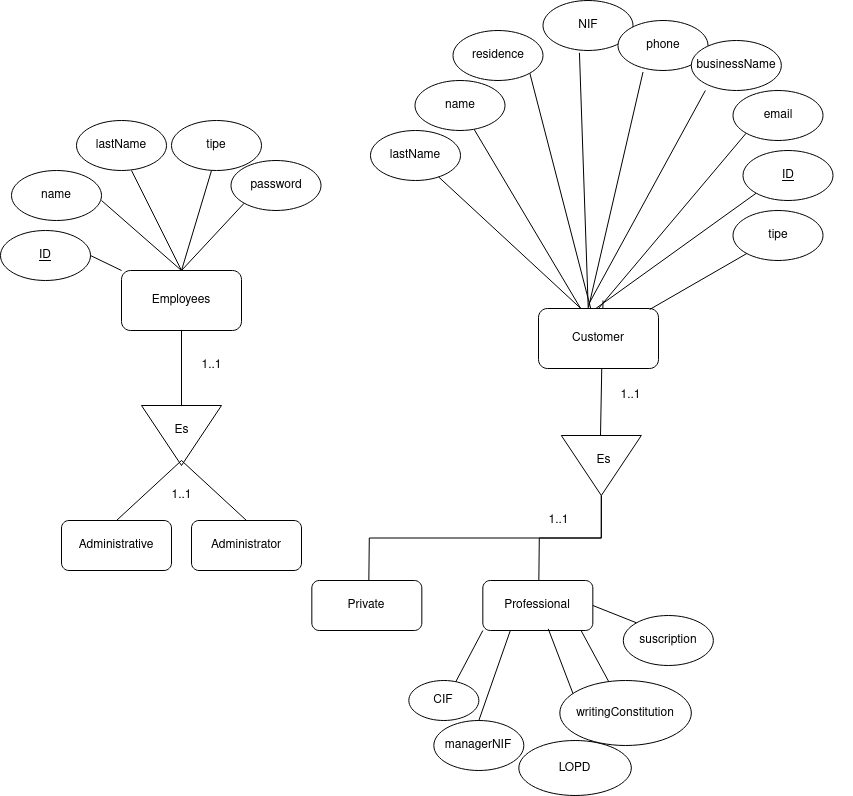

The diagram above was exported from draw.io. Its source (the exported page's mxGraphModel, read from the mxfile embedded in the PNG):
<mxGraphModel dx="1434" dy="1922" grid="1" gridSize="10" guides="1" tooltips="1" connect="1" arrows="1" fold="1" page="1" pageScale="1" pageWidth="850" pageHeight="1100" math="0" shadow="0" extFonts="Permanent Marker^https://fonts.googleapis.com/css?family=Permanent+Marker">
  <root>
    <mxCell id="0" />
    <mxCell id="1" parent="0" />
    <mxCell id="tFL2aXdNhYalGzg0ronr-1" style="edgeStyle=orthogonalEdgeStyle;rounded=0;orthogonalLoop=1;jettySize=auto;html=1;endArrow=none;endFill=0;exitX=1;exitY=0.5;exitDx=0;exitDy=0;" parent="1" source="tFL2aXdNhYalGzg0ronr-5" edge="1">
      <mxGeometry relative="1" as="geometry">
        <mxPoint x="798.3300000000002" y="-367" as="targetPoint" />
      </mxGeometry>
    </mxCell>
    <mxCell id="tFL2aXdNhYalGzg0ronr-2" style="edgeStyle=orthogonalEdgeStyle;rounded=0;orthogonalLoop=1;jettySize=auto;html=1;endArrow=none;endFill=0;exitX=1;exitY=0.5;exitDx=0;exitDy=0;" parent="1" source="tFL2aXdNhYalGzg0ronr-5" edge="1">
      <mxGeometry relative="1" as="geometry">
        <mxPoint x="968.33" y="-367" as="targetPoint" />
      </mxGeometry>
    </mxCell>
    <mxCell id="tFL2aXdNhYalGzg0ronr-5" value="" style="triangle;whiteSpace=wrap;html=1;rotation=90;" parent="1" vertex="1">
      <mxGeometry x="1000.83" y="-522" width="60" height="80" as="geometry" />
    </mxCell>
    <mxCell id="tFL2aXdNhYalGzg0ronr-6" value="Es" style="text;html=1;align=center;verticalAlign=middle;resizable=0;points=[];autosize=1;strokeColor=none;fillColor=none;" parent="1" vertex="1">
      <mxGeometry x="1012.83" y="-502" width="40" height="30" as="geometry" />
    </mxCell>
    <mxCell id="tFL2aXdNhYalGzg0ronr-7" value="Private" style="rounded=1;whiteSpace=wrap;html=1;" parent="1" vertex="1">
      <mxGeometry x="741.3299999999999" y="-367" width="110" height="50" as="geometry" />
    </mxCell>
    <mxCell id="tFL2aXdNhYalGzg0ronr-8" value="Administrator" style="rounded=1;whiteSpace=wrap;html=1;" parent="1" vertex="1">
      <mxGeometry x="621" y="-427" width="110" height="50" as="geometry" />
    </mxCell>
    <mxCell id="tFL2aXdNhYalGzg0ronr-9" value="Administrative" style="rounded=1;whiteSpace=wrap;html=1;" parent="1" vertex="1">
      <mxGeometry x="491" y="-427" width="110" height="50" as="geometry" />
    </mxCell>
    <mxCell id="tFL2aXdNhYalGzg0ronr-10" value="Professional" style="rounded=1;whiteSpace=wrap;html=1;" parent="1" vertex="1">
      <mxGeometry x="912.3299999999999" y="-367" width="110" height="50" as="geometry" />
    </mxCell>
    <mxCell id="tFL2aXdNhYalGzg0ronr-13" value="1..1" style="text;html=1;align=center;verticalAlign=middle;resizable=0;points=[];autosize=1;strokeColor=none;fillColor=none;" parent="1" vertex="1">
      <mxGeometry x="968" y="-442" width="40" height="30" as="geometry" />
    </mxCell>
    <mxCell id="tFL2aXdNhYalGzg0ronr-30" value="" style="endArrow=none;html=1;rounded=0;exitX=0;exitY=1;exitDx=0;exitDy=0;entryX=0.656;entryY=0.08;entryDx=0;entryDy=0;entryPerimeter=0;" parent="1" source="tFL2aXdNhYalGzg0ronr-10" target="tFL2aXdNhYalGzg0ronr-31" edge="1">
      <mxGeometry width="50" height="50" relative="1" as="geometry">
        <mxPoint x="889.8299999999999" y="-307" as="sourcePoint" />
        <mxPoint x="898.3299999999999" y="-217" as="targetPoint" />
      </mxGeometry>
    </mxCell>
    <mxCell id="tFL2aXdNhYalGzg0ronr-31" value="CIF" style="ellipse;whiteSpace=wrap;html=1;" parent="1" vertex="1">
      <mxGeometry x="838.3299999999999" y="-267" width="70" height="40" as="geometry" />
    </mxCell>
    <mxCell id="tFL2aXdNhYalGzg0ronr-32" value="" style="endArrow=none;html=1;rounded=0;exitX=0.25;exitY=1;exitDx=0;exitDy=0;entryX=0.5;entryY=0;entryDx=0;entryDy=0;" parent="1" source="tFL2aXdNhYalGzg0ronr-10" target="tFL2aXdNhYalGzg0ronr-33" edge="1">
      <mxGeometry width="50" height="50" relative="1" as="geometry">
        <mxPoint x="933.3899999999999" y="-304.5999999999999" as="sourcePoint" />
        <mxPoint x="998.33" y="-217" as="targetPoint" />
      </mxGeometry>
    </mxCell>
    <mxCell id="tFL2aXdNhYalGzg0ronr-33" value="managerNIF" style="ellipse;whiteSpace=wrap;html=1;" parent="1" vertex="1">
      <mxGeometry x="863.3299999999999" y="-227" width="90" height="50" as="geometry" />
    </mxCell>
    <mxCell id="tFL2aXdNhYalGzg0ronr-34" value="" style="endArrow=none;html=1;rounded=0;exitX=0.595;exitY=0.968;exitDx=0;exitDy=0;entryX=0.656;entryY=0.08;entryDx=0;entryDy=0;entryPerimeter=0;exitPerimeter=0;" parent="1" source="tFL2aXdNhYalGzg0ronr-10" target="tFL2aXdNhYalGzg0ronr-35" edge="1">
      <mxGeometry width="50" height="50" relative="1" as="geometry">
        <mxPoint x="1038.33" y="-317" as="sourcePoint" />
        <mxPoint x="1024.33" y="-217" as="targetPoint" />
      </mxGeometry>
    </mxCell>
    <mxCell id="tFL2aXdNhYalGzg0ronr-35" value="LOPD" style="ellipse;whiteSpace=wrap;html=1;" parent="1" vertex="1">
      <mxGeometry x="948.33" y="-207" width="112.5" height="55" as="geometry" />
    </mxCell>
    <mxCell id="tFL2aXdNhYalGzg0ronr-36" value="" style="endArrow=none;html=1;rounded=0;exitX=0.893;exitY=1;exitDx=0;exitDy=0;exitPerimeter=0;" parent="1" source="tFL2aXdNhYalGzg0ronr-10" target="tFL2aXdNhYalGzg0ronr-37" edge="1">
      <mxGeometry width="50" height="50" relative="1" as="geometry">
        <mxPoint x="1122.33" y="-287" as="sourcePoint" />
        <mxPoint x="1108.33" y="-187" as="targetPoint" />
      </mxGeometry>
    </mxCell>
    <mxCell id="tFL2aXdNhYalGzg0ronr-37" value="writingConstitution" style="ellipse;whiteSpace=wrap;html=1;" parent="1" vertex="1">
      <mxGeometry x="989.33" y="-267" width="131.5" height="65" as="geometry" />
    </mxCell>
    <mxCell id="tFL2aXdNhYalGzg0ronr-50" value="" style="endArrow=none;html=1;rounded=0;exitX=0;exitY=0.5;exitDx=0;exitDy=0;" parent="1" edge="1">
      <mxGeometry width="50" height="50" relative="1" as="geometry">
        <mxPoint x="1030" y="-512" as="sourcePoint" />
        <mxPoint x="1032.5" y="-647" as="targetPoint" />
      </mxGeometry>
    </mxCell>
    <mxCell id="tFL2aXdNhYalGzg0ronr-17" value="1..1" style="text;html=1;align=center;verticalAlign=middle;resizable=0;points=[];autosize=1;strokeColor=none;fillColor=none;" parent="1" vertex="1">
      <mxGeometry x="1039.5" y="-567" width="40" height="30" as="geometry" />
    </mxCell>
    <mxCell id="tFL2aXdNhYalGzg0ronr-18" value="" style="endArrow=none;html=1;rounded=0;" parent="1" source="tFL2aXdNhYalGzg0ronr-12" target="tFL2aXdNhYalGzg0ronr-19" edge="1">
      <mxGeometry width="50" height="50" relative="1" as="geometry">
        <mxPoint x="972.5" y="-637" as="sourcePoint" />
        <mxPoint x="888" y="-659" as="targetPoint" />
      </mxGeometry>
    </mxCell>
    <mxCell id="tFL2aXdNhYalGzg0ronr-19" value="name" style="ellipse;whiteSpace=wrap;html=1;" parent="1" vertex="1">
      <mxGeometry x="844.5" y="-867" width="90" height="50" as="geometry" />
    </mxCell>
    <mxCell id="tFL2aXdNhYalGzg0ronr-20" value="" style="endArrow=none;html=1;rounded=0;entryX=1;entryY=1;entryDx=0;entryDy=0;" parent="1" source="tFL2aXdNhYalGzg0ronr-12" target="tFL2aXdNhYalGzg0ronr-21" edge="1">
      <mxGeometry width="50" height="50" relative="1" as="geometry">
        <mxPoint x="1017" y="-674" as="sourcePoint" />
        <mxPoint x="937" y="-709" as="targetPoint" />
      </mxGeometry>
    </mxCell>
    <mxCell id="tFL2aXdNhYalGzg0ronr-21" value="residence" style="ellipse;whiteSpace=wrap;html=1;" parent="1" vertex="1">
      <mxGeometry x="882.5" y="-917" width="90" height="50" as="geometry" />
    </mxCell>
    <mxCell id="tFL2aXdNhYalGzg0ronr-22" value="" style="endArrow=none;html=1;rounded=0;exitX=0.415;exitY=0.033;exitDx=0;exitDy=0;entryX=0.405;entryY=1.046;entryDx=0;entryDy=0;exitPerimeter=0;entryPerimeter=0;" parent="1" source="tFL2aXdNhYalGzg0ronr-12" target="tFL2aXdNhYalGzg0ronr-23" edge="1">
      <mxGeometry width="50" height="50" relative="1" as="geometry">
        <mxPoint x="1119" y="-691.5" as="sourcePoint" />
        <mxPoint x="1039" y="-726.5" as="targetPoint" />
      </mxGeometry>
    </mxCell>
    <mxCell id="tFL2aXdNhYalGzg0ronr-23" value="NIF" style="ellipse;whiteSpace=wrap;html=1;" parent="1" vertex="1">
      <mxGeometry x="972.5" y="-947" width="90" height="50" as="geometry" />
    </mxCell>
    <mxCell id="tFL2aXdNhYalGzg0ronr-24" value="" style="endArrow=none;html=1;rounded=0;exitX=0.417;exitY=-0.019;exitDx=0;exitDy=0;entryX=0.278;entryY=1.03;entryDx=0;entryDy=0;exitPerimeter=0;entryPerimeter=0;" parent="1" source="tFL2aXdNhYalGzg0ronr-12" target="tFL2aXdNhYalGzg0ronr-25" edge="1">
      <mxGeometry width="50" height="50" relative="1" as="geometry">
        <mxPoint x="1224" y="-691.5" as="sourcePoint" />
        <mxPoint x="1144" y="-726.5" as="targetPoint" />
      </mxGeometry>
    </mxCell>
    <mxCell id="tFL2aXdNhYalGzg0ronr-25" value="phone" style="ellipse;whiteSpace=wrap;html=1;" parent="1" vertex="1">
      <mxGeometry x="1047.5" y="-927" width="90" height="50" as="geometry" />
    </mxCell>
    <mxCell id="tFL2aXdNhYalGzg0ronr-26" value="" style="endArrow=none;html=1;rounded=0;exitX=0.5;exitY=0;exitDx=0;exitDy=0;entryX=0;entryY=1;entryDx=0;entryDy=0;" parent="1" source="tFL2aXdNhYalGzg0ronr-12" target="tFL2aXdNhYalGzg0ronr-27" edge="1">
      <mxGeometry width="50" height="50" relative="1" as="geometry">
        <mxPoint x="1279" y="-624" as="sourcePoint" />
        <mxPoint x="1199" y="-659" as="targetPoint" />
      </mxGeometry>
    </mxCell>
    <mxCell id="tFL2aXdNhYalGzg0ronr-27" value="email" style="ellipse;whiteSpace=wrap;html=1;" parent="1" vertex="1">
      <mxGeometry x="1162.5" y="-857" width="90" height="50" as="geometry" />
    </mxCell>
    <mxCell id="tFL2aXdNhYalGzg0ronr-28" value="" style="endArrow=none;html=1;rounded=0;exitX=0.417;exitY=-0.067;exitDx=0;exitDy=0;entryX=0.156;entryY=1;entryDx=0;entryDy=0;exitPerimeter=0;entryPerimeter=0;" parent="1" source="tFL2aXdNhYalGzg0ronr-12" target="tFL2aXdNhYalGzg0ronr-29" edge="1">
      <mxGeometry width="50" height="50" relative="1" as="geometry">
        <mxPoint x="1314" y="-684" as="sourcePoint" />
        <mxPoint x="1234" y="-719" as="targetPoint" />
      </mxGeometry>
    </mxCell>
    <mxCell id="tFL2aXdNhYalGzg0ronr-29" value="businessName" style="ellipse;whiteSpace=wrap;html=1;" parent="1" vertex="1">
      <mxGeometry x="1120.83" y="-907" width="90" height="50" as="geometry" />
    </mxCell>
    <mxCell id="tFL2aXdNhYalGzg0ronr-38" value="" style="endArrow=none;html=1;rounded=0;entryX=0;entryY=1;entryDx=0;entryDy=0;" parent="1" target="tFL2aXdNhYalGzg0ronr-39" edge="1">
      <mxGeometry width="50" height="50" relative="1" as="geometry">
        <mxPoint x="1022.5" y="-637" as="sourcePoint" />
        <mxPoint x="878" y="-601.5" as="targetPoint" />
      </mxGeometry>
    </mxCell>
    <mxCell id="tFL2aXdNhYalGzg0ronr-39" value="&lt;u&gt;ID&lt;/u&gt;" style="ellipse;whiteSpace=wrap;html=1;" parent="1" vertex="1">
      <mxGeometry x="1172.5" y="-797" width="90" height="50" as="geometry" />
    </mxCell>
    <mxCell id="tFL2aXdNhYalGzg0ronr-44" value="lastName" style="ellipse;whiteSpace=wrap;html=1;" parent="1" vertex="1">
      <mxGeometry x="800" y="-817" width="90" height="50" as="geometry" />
    </mxCell>
    <mxCell id="tFL2aXdNhYalGzg0ronr-45" value="" style="endArrow=none;html=1;rounded=0;" parent="1" source="tFL2aXdNhYalGzg0ronr-44" edge="1">
      <mxGeometry width="50" height="50" relative="1" as="geometry">
        <mxPoint x="878" y="-619" as="sourcePoint" />
        <mxPoint x="1012.5" y="-637" as="targetPoint" />
      </mxGeometry>
    </mxCell>
    <mxCell id="vWCcG0ibbt3tW8GkLpqK-147" value="" style="endArrow=none;html=1;rounded=0;" parent="1" edge="1">
      <mxGeometry width="50" height="50" relative="1" as="geometry">
        <mxPoint x="1280.83" y="-182" as="sourcePoint" />
        <mxPoint x="1280.83" y="-182" as="targetPoint" />
      </mxGeometry>
    </mxCell>
    <mxCell id="tFL2aXdNhYalGzg0ronr-12" value="Customer" style="rounded=1;whiteSpace=wrap;html=1;" parent="1" vertex="1">
      <mxGeometry x="968" y="-639" width="120" height="60" as="geometry" />
    </mxCell>
    <mxCell id="KhMAekwKh0Ke5OD4Kr9u-4" value="" style="triangle;whiteSpace=wrap;html=1;rotation=90;" parent="1" vertex="1">
      <mxGeometry x="581" y="-552" width="60" height="80" as="geometry" />
    </mxCell>
    <mxCell id="KhMAekwKh0Ke5OD4Kr9u-5" value="Es" style="text;html=1;align=center;verticalAlign=middle;resizable=0;points=[];autosize=1;strokeColor=none;fillColor=none;" parent="1" vertex="1">
      <mxGeometry x="591" y="-532" width="40" height="30" as="geometry" />
    </mxCell>
    <mxCell id="KhMAekwKh0Ke5OD4Kr9u-6" value="" style="endArrow=none;html=1;rounded=0;exitX=0;exitY=0.5;exitDx=0;exitDy=0;" parent="1" source="KhMAekwKh0Ke5OD4Kr9u-4" edge="1">
      <mxGeometry width="50" height="50" relative="1" as="geometry">
        <mxPoint x="613.5" y="-587" as="sourcePoint" />
        <mxPoint x="611" y="-617" as="targetPoint" />
      </mxGeometry>
    </mxCell>
    <mxCell id="KhMAekwKh0Ke5OD4Kr9u-7" value="1..1" style="text;html=1;align=center;verticalAlign=middle;resizable=0;points=[];autosize=1;strokeColor=none;fillColor=none;" parent="1" vertex="1">
      <mxGeometry x="620.5" y="-597" width="40" height="30" as="geometry" />
    </mxCell>
    <mxCell id="KhMAekwKh0Ke5OD4Kr9u-8" value="Employees" style="rounded=1;whiteSpace=wrap;html=1;" parent="1" vertex="1">
      <mxGeometry x="551" y="-677" width="120" height="60" as="geometry" />
    </mxCell>
    <mxCell id="KhMAekwKh0Ke5OD4Kr9u-9" value="" style="endArrow=none;html=1;rounded=0;exitX=0.5;exitY=0;exitDx=0;exitDy=0;" parent="1" source="tFL2aXdNhYalGzg0ronr-9" edge="1">
      <mxGeometry width="50" height="50" relative="1" as="geometry">
        <mxPoint x="561" y="-437" as="sourcePoint" />
        <mxPoint x="611" y="-487" as="targetPoint" />
      </mxGeometry>
    </mxCell>
    <mxCell id="KhMAekwKh0Ke5OD4Kr9u-10" value="" style="endArrow=none;html=1;rounded=0;entryX=0.5;entryY=0;entryDx=0;entryDy=0;" parent="1" target="tFL2aXdNhYalGzg0ronr-8" edge="1">
      <mxGeometry width="50" height="50" relative="1" as="geometry">
        <mxPoint x="611" y="-487" as="sourcePoint" />
        <mxPoint x="661" y="-537" as="targetPoint" />
      </mxGeometry>
    </mxCell>
    <mxCell id="KhMAekwKh0Ke5OD4Kr9u-11" value="name" style="ellipse;whiteSpace=wrap;html=1;" parent="1" vertex="1">
      <mxGeometry x="441" y="-777" width="90" height="50" as="geometry" />
    </mxCell>
    <mxCell id="KhMAekwKh0Ke5OD4Kr9u-12" value="lastName" style="ellipse;whiteSpace=wrap;html=1;" parent="1" vertex="1">
      <mxGeometry x="506" y="-827" width="90" height="50" as="geometry" />
    </mxCell>
    <mxCell id="KhMAekwKh0Ke5OD4Kr9u-13" value="tipe" style="ellipse;whiteSpace=wrap;html=1;" parent="1" vertex="1">
      <mxGeometry x="601" y="-827" width="90" height="50" as="geometry" />
    </mxCell>
    <mxCell id="KhMAekwKh0Ke5OD4Kr9u-14" value="password" style="ellipse;whiteSpace=wrap;html=1;" parent="1" vertex="1">
      <mxGeometry x="660.5" y="-787" width="90" height="50" as="geometry" />
    </mxCell>
    <mxCell id="KhMAekwKh0Ke5OD4Kr9u-15" value="" style="endArrow=none;html=1;rounded=0;exitX=0.5;exitY=0;exitDx=0;exitDy=0;" parent="1" source="KhMAekwKh0Ke5OD4Kr9u-8" edge="1">
      <mxGeometry width="50" height="50" relative="1" as="geometry">
        <mxPoint x="481" y="-697" as="sourcePoint" />
        <mxPoint x="531" y="-747" as="targetPoint" />
      </mxGeometry>
    </mxCell>
    <mxCell id="KhMAekwKh0Ke5OD4Kr9u-16" value="" style="endArrow=none;html=1;rounded=0;exitX=0.5;exitY=0;exitDx=0;exitDy=0;" parent="1" source="KhMAekwKh0Ke5OD4Kr9u-8" edge="1">
      <mxGeometry width="50" height="50" relative="1" as="geometry">
        <mxPoint x="511" y="-727" as="sourcePoint" />
        <mxPoint x="561" y="-777" as="targetPoint" />
      </mxGeometry>
    </mxCell>
    <mxCell id="KhMAekwKh0Ke5OD4Kr9u-17" value="" style="endArrow=none;html=1;rounded=0;" parent="1" edge="1">
      <mxGeometry width="50" height="50" relative="1" as="geometry">
        <mxPoint x="611" y="-677" as="sourcePoint" />
        <mxPoint x="641" y="-777" as="targetPoint" />
      </mxGeometry>
    </mxCell>
    <mxCell id="KhMAekwKh0Ke5OD4Kr9u-18" value="" style="endArrow=none;html=1;rounded=0;exitX=0.5;exitY=0;exitDx=0;exitDy=0;entryX=0;entryY=1;entryDx=0;entryDy=0;" parent="1" source="KhMAekwKh0Ke5OD4Kr9u-8" target="KhMAekwKh0Ke5OD4Kr9u-14" edge="1">
      <mxGeometry width="50" height="50" relative="1" as="geometry">
        <mxPoint x="631" y="-687" as="sourcePoint" />
        <mxPoint x="681" y="-737" as="targetPoint" />
      </mxGeometry>
    </mxCell>
    <mxCell id="KhMAekwKh0Ke5OD4Kr9u-25" value="tipe" style="ellipse;whiteSpace=wrap;html=1;" parent="1" vertex="1">
      <mxGeometry x="1162.5" y="-737" width="90" height="50" as="geometry" />
    </mxCell>
    <mxCell id="KhMAekwKh0Ke5OD4Kr9u-26" value="" style="endArrow=none;html=1;rounded=0;exitX=0.926;exitY=0.017;exitDx=0;exitDy=0;exitPerimeter=0;" parent="1" source="tFL2aXdNhYalGzg0ronr-12" target="KhMAekwKh0Ke5OD4Kr9u-25" edge="1">
      <mxGeometry width="50" height="50" relative="1" as="geometry">
        <mxPoint x="1036" y="-587" as="sourcePoint" />
        <mxPoint x="1199" y="-704" as="targetPoint" />
      </mxGeometry>
    </mxCell>
    <mxCell id="KhMAekwKh0Ke5OD4Kr9u-27" value="1..1" style="text;html=1;align=center;verticalAlign=middle;resizable=0;points=[];autosize=1;strokeColor=none;fillColor=none;" parent="1" vertex="1">
      <mxGeometry x="591" y="-467" width="40" height="30" as="geometry" />
    </mxCell>
    <mxCell id="DDoEhI7ER0_IOGcA5U6S-3" value="suscription" style="ellipse;whiteSpace=wrap;html=1;" parent="1" vertex="1">
      <mxGeometry x="1052.83" y="-332" width="90" height="50" as="geometry" />
    </mxCell>
    <mxCell id="DDoEhI7ER0_IOGcA5U6S-5" value="" style="endArrow=none;html=1;rounded=0;exitX=1;exitY=0.5;exitDx=0;exitDy=0;entryX=0;entryY=0;entryDx=0;entryDy=0;" parent="1" source="tFL2aXdNhYalGzg0ronr-10" target="DDoEhI7ER0_IOGcA5U6S-3" edge="1">
      <mxGeometry width="50" height="50" relative="1" as="geometry">
        <mxPoint x="1047.83" y="-347" as="sourcePoint" />
        <mxPoint x="1063.83" y="-297" as="targetPoint" />
      </mxGeometry>
    </mxCell>
    <mxCell id="N35wBokGEEjPTATUN2se-1" value="&lt;u&gt;ID&lt;/u&gt;" style="ellipse;whiteSpace=wrap;html=1;" parent="1" vertex="1">
      <mxGeometry x="430" y="-717" width="90" height="50" as="geometry" />
    </mxCell>
    <mxCell id="N35wBokGEEjPTATUN2se-3" value="" style="endArrow=none;html=1;rounded=0;entryX=1;entryY=0.5;entryDx=0;entryDy=0;exitX=0;exitY=0;exitDx=0;exitDy=0;" parent="1" source="KhMAekwKh0Ke5OD4Kr9u-8" target="N35wBokGEEjPTATUN2se-1" edge="1">
      <mxGeometry width="50" height="50" relative="1" as="geometry">
        <mxPoint x="550" y="-667" as="sourcePoint" />
        <mxPoint x="600" y="-717" as="targetPoint" />
      </mxGeometry>
    </mxCell>
  </root>
</mxGraphModel>